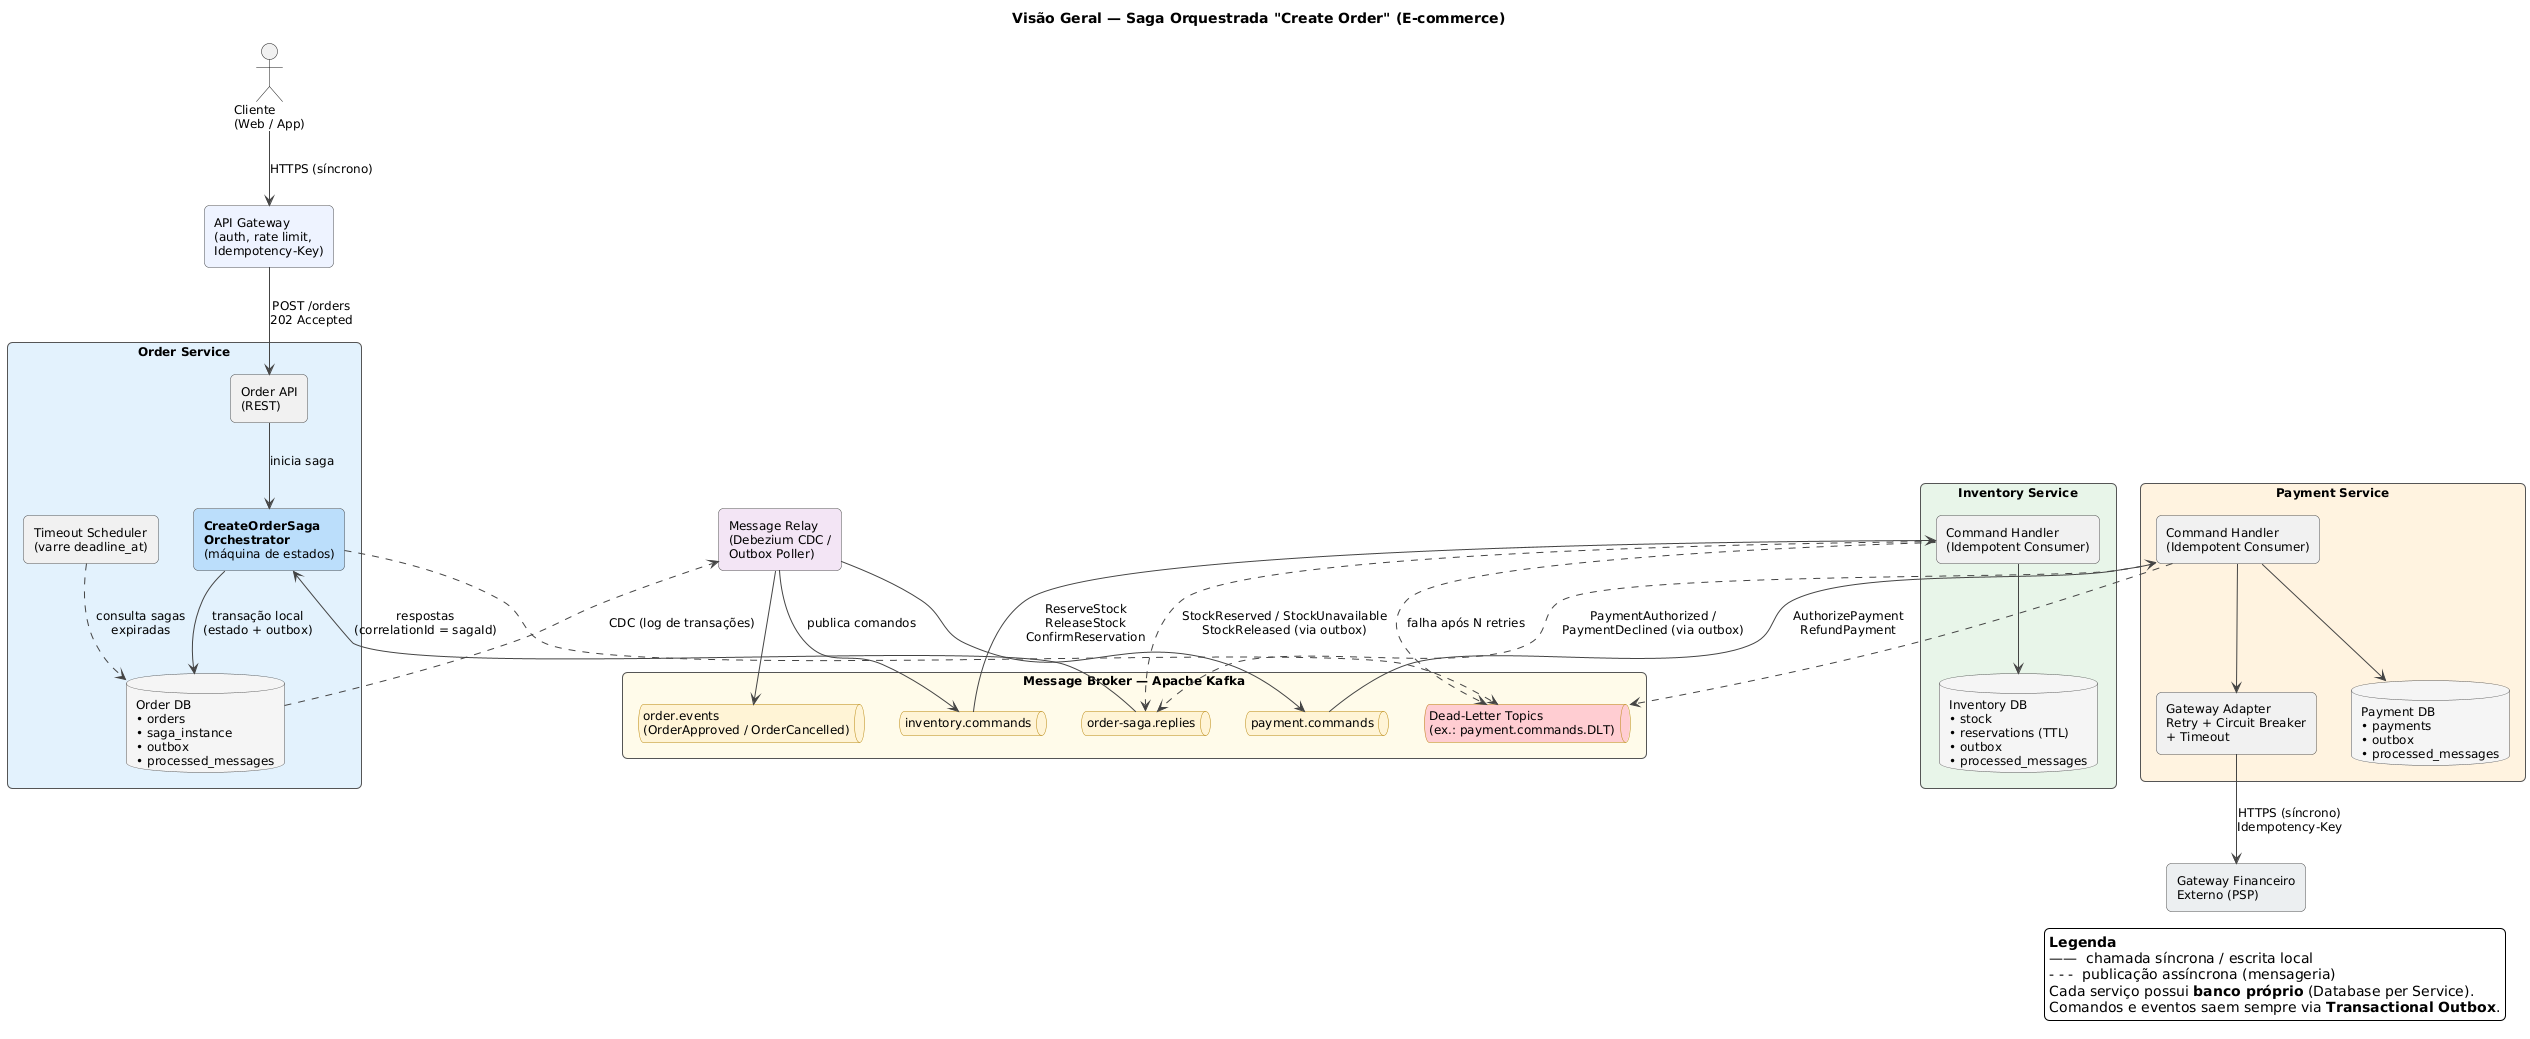

The diagram above was rendered by PlantUML. Its source (embedded in the PNG):
@startuml saga-architecture-overview
skinparam backgroundColor #FFFFFF
skinparam defaultFontName "DejaVu Sans"
skinparam defaultFontSize 12
skinparam shadowing false
skinparam roundCorner 10
skinparam componentStyle rectangle
skinparam ArrowColor #444444
skinparam rectangle {
  BorderColor #555555
}
skinparam database {
  BackgroundColor #F5F5F5
  BorderColor #555555
}
skinparam queue {
  BackgroundColor #FFF4D6
  BorderColor #B8860B
}

title Visão Geral — Saga Orquestrada "Create Order" (E-commerce)

actor "Cliente\n(Web / App)" as client
rectangle "API Gateway\n(auth, rate limit,\nIdempotency-Key)" as gw #EEF3FF

rectangle "Order Service" as order #E3F2FD {
  rectangle "Order API\n(REST)" as orderApi
  rectangle "<b>CreateOrderSaga\n<b>Orchestrator</b>\n(máquina de estados)" as orch #BBDEFB
  rectangle "Timeout Scheduler\n(varre deadline_at)" as sched
  database "Order DB\n• orders\n• saga_instance\n• outbox\n• processed_messages" as orderDb
}

rectangle "Message Relay\n(Debezium CDC /\nOutbox Poller)" as relay #F3E5F5

rectangle "Message Broker — Apache Kafka" as kafka #FFFBEA {
  queue "inventory.commands" as qInvCmd
  queue "payment.commands" as qPayCmd
  queue "order-saga.replies" as qReplies
  queue "order.events\n(OrderApproved / OrderCancelled)" as qEvents
  queue "Dead-Letter Topics\n(ex.: payment.commands.DLT)" as qDlt #FFCDD2
}

rectangle "Inventory Service" as inv #E8F5E9 {
  rectangle "Command Handler\n(Idempotent Consumer)" as invHandler
  database "Inventory DB\n• stock\n• reservations (TTL)\n• outbox\n• processed_messages" as invDb
}

rectangle "Payment Service" as pay #FFF3E0 {
  rectangle "Command Handler\n(Idempotent Consumer)" as payHandler
  rectangle "Gateway Adapter\nRetry + Circuit Breaker\n+ Timeout" as payAdapter
  database "Payment DB\n• payments\n• outbox\n• processed_messages" as payDb
}

rectangle "Gateway Financeiro\nExterno (PSP)" as psp #ECEFF1

client --> gw : HTTPS (síncrono)
gw --> orderApi : POST /orders\n202 Accepted
orderApi --> orch : inicia saga
orch --> orderDb : transação local\n(estado + outbox)
sched ..> orderDb : consulta sagas\nexpiradas
orderDb ..> relay : CDC (log de transações)
relay --> qInvCmd : publica comandos
relay --> qPayCmd
relay --> qEvents

qInvCmd --> invHandler : ReserveStock\nReleaseStock\nConfirmReservation
invHandler --> invDb
invHandler ..> qReplies : StockReserved / StockUnavailable\nStockReleased (via outbox)

qPayCmd --> payHandler : AuthorizePayment\nRefundPayment
payHandler --> payDb
payHandler --> payAdapter
payAdapter --> psp : HTTPS (síncrono)\nIdempotency-Key
payHandler ..> qReplies : PaymentAuthorized /\nPaymentDeclined (via outbox)

qReplies --> orch : respostas\n(correlationId = sagaId)

invHandler ..> qDlt : falha após N retries
payHandler ..> qDlt
orch ..> qDlt

legend right
  <b>Legenda</b>
  ——  chamada síncrona / escrita local
  - - -  publicação assíncrona (mensageria)
  Cada serviço possui <b>banco próprio</b> (Database per Service).
  Comandos e eventos saem sempre via <b>Transactional Outbox</b>.
endlegend
@enduml